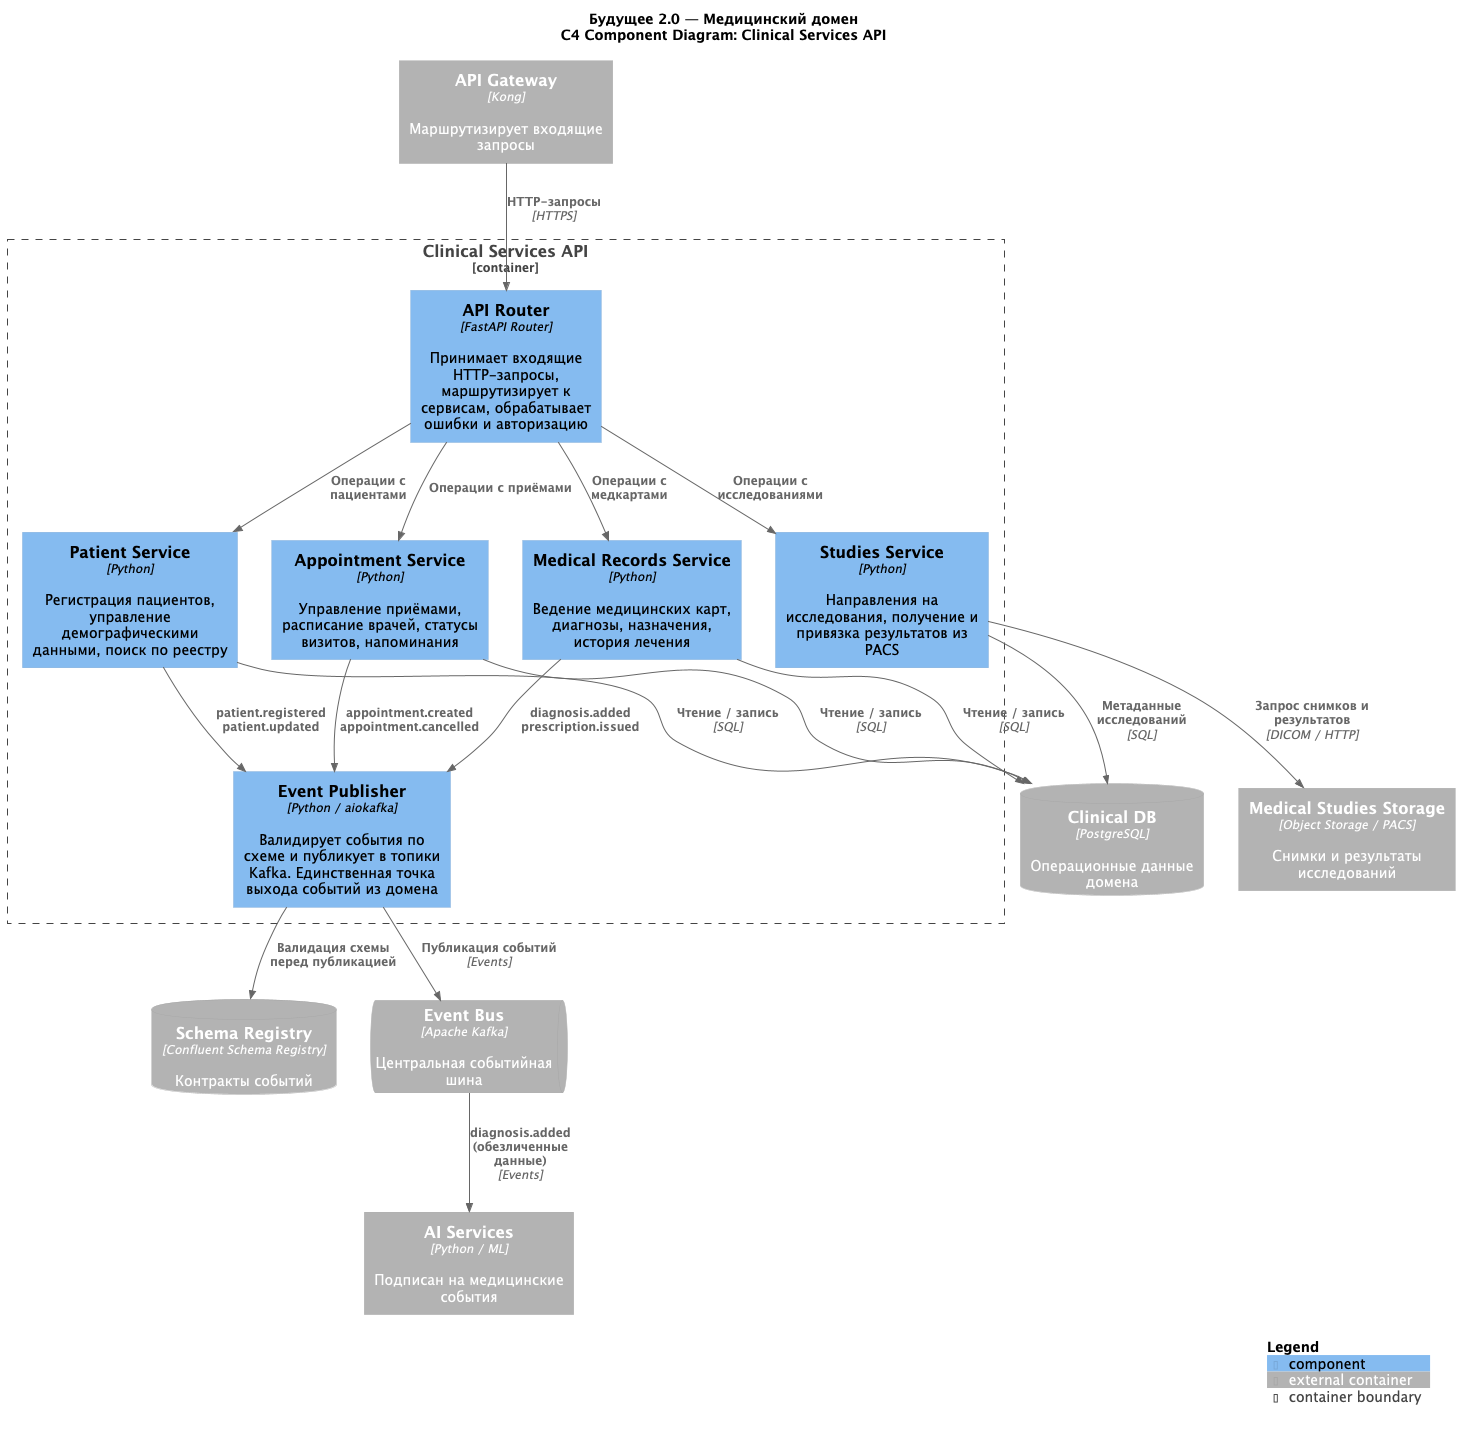

The diagram above was rendered by PlantUML. Its source (embedded in the PNG):
@startuml C4_Component_Clinical
!include https://raw.githubusercontent.com/plantuml-stdlib/C4-PlantUML/master/C4_Component.puml

LAYOUT_TOP_DOWN()

title Будущее 2.0 — Медицинский домен\nC4 Component Diagram: Clinical Services API

' ─── Внешние контейнеры ──────────────────────────────────────────────────────
Container_Ext(APIGateway, "API Gateway", "Kong", "Маршрутизирует входящие запросы")
ContainerDb_Ext(ClinicalDB, "Clinical DB", "PostgreSQL", "Операционные данные домена")
Container_Ext(StudiesStorage, "Medical Studies Storage", "Object Storage / PACS", "Снимки и результаты исследований")
ContainerDb_Ext(SchemaRegistry, "Schema Registry", "Confluent Schema Registry", "Контракты событий")
ContainerQueue_Ext(EventBus, "Event Bus", "Apache Kafka", "Центральная событийная шина")
Container_Ext(AIServices, "AI Services", "Python / ML", "Подписан на медицинские события")

' ─── Декомпозиция контейнера Clinical Services API ───────────────────────────
Container_Boundary(ClinicalAPI, "Clinical Services API") {

    Component(Router, "API Router", "FastAPI Router", "Принимает входящие HTTP-запросы, маршрутизирует к сервисам, обрабатывает ошибки и авторизацию")

    Component(PatientService, "Patient Service", "Python", "Регистрация пациентов, управление демографическими данными, поиск по реестру")

    Component(AppointmentService, "Appointment Service", "Python", "Управление приёмами, расписание врачей, статусы визитов, напоминания")

    Component(MedicalRecordsService, "Medical Records Service", "Python", "Ведение медицинских карт, диагнозы, назначения, история лечения")

    Component(StudiesService, "Studies Service", "Python", "Направления на исследования, получение и привязка результатов из PACS")

    Component(EventPublisher, "Event Publisher", "Python / aiokafka", "Валидирует события по схеме и публикует в топики Kafka. Единственная точка выхода событий из домена")
}

' ─── Связи: входящие запросы ─────────────────────────────────────────────────
Rel(APIGateway, Router, "HTTP-запросы", "HTTPS")
Rel(Router, PatientService, "Операции с пациентами")
Rel(Router, AppointmentService, "Операции с приёмами")
Rel(Router, MedicalRecordsService, "Операции с медкартами")
Rel(Router, StudiesService, "Операции с исследованиями")

' ─── Связи: домен → БД ───────────────────────────────────────────────────────
Rel(PatientService, ClinicalDB, "Чтение / запись", "SQL")
Rel(AppointmentService, ClinicalDB, "Чтение / запись", "SQL")
Rel(MedicalRecordsService, ClinicalDB, "Чтение / запись", "SQL")
Rel(StudiesService, ClinicalDB, "Метаданные исследований", "SQL")
Rel(StudiesService, StudiesStorage, "Запрос снимков и результатов", "DICOM / HTTP")

' ─── Связи: сервисы → EventPublisher ─────────────────────────────────────────
Rel(PatientService, EventPublisher, "patient.registered\npatient.updated")
Rel(AppointmentService, EventPublisher, "appointment.created\nappointment.cancelled")
Rel(MedicalRecordsService, EventPublisher, "diagnosis.added\nprescription.issued")

' ─── Связи: EventPublisher → шина ────────────────────────────────────────────
Rel(EventPublisher, SchemaRegistry, "Валидация схемы перед публикацией")
Rel(EventPublisher, EventBus, "Публикация событий", "Events")

' ─── Связи: потребители событий ──────────────────────────────────────────────
Rel(EventBus, AIServices, "diagnosis.added (обезличенные данные)", "Events")

SHOW_LEGEND()
@enduml